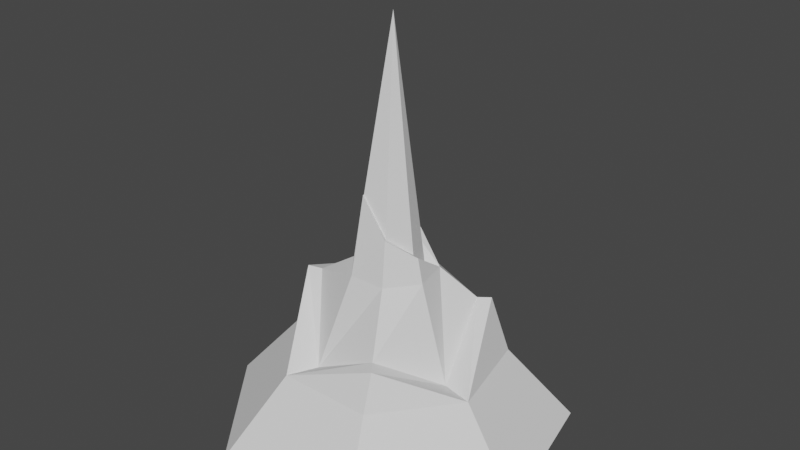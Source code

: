 # Source: EarthSpikes.blend  (saved by Blender 2.80.74; exported with 4.5.12 LTS)
import bpy
from mathutils import Matrix  # noqa: F401  (used for matrix-valued properties, if any)

bpy.ops.wm.read_factory_settings(use_empty=True)
scene = bpy.context.scene
scene.name = 'Scene'

# ---- collections
col_collection = bpy.data.collections.new('Collection'); scene.collection.children.link(col_collection)

# ---- world
world_world = bpy.data.worlds.new('World'); scene.world = world_world
world_world.use_nodes = True; world_world.node_tree.nodes.clear()
_N = world_world.node_tree.nodes; _L = world_world.node_tree.links
n0 = _N.new('ShaderNodeOutputWorld'); n0.name = 'World Output'; n0.location = (300, 300)
n1 = _N.new('ShaderNodeBackground'); n1.name = 'Background'; n1.location = (10, 300)
n1.inputs[0].default_value = (0.05088, 0.05088, 0.05088, 1.0)
_L.new(n1.outputs[0], n0.inputs[0])
n0.is_active_output = True
world_world.color = (0.05088, 0.05088, 0.05088)
world_world.use_sun_shadow = False
world_world.sun_shadow_jitter_overblur = 0.0

# ---- meshes
me_cylinder = bpy.data.meshes.new('Cylinder')
me_cylinder.from_pydata([(-6.962e-09, 0.7956, 0.03027), (-1.706e-08, 0.4992, 0.3675), (0.622, 0.4961, 0.03027), (0.3903, 0.3113, 0.3675), (0.7757, -0.177, 0.03027), (0.4867, -0.1111, 0.3675), (0.3452, -0.7168, 0.03027), (0.2166, -0.4498, 0.3675), (-0.3452, -0.7168, 0.03027), (-0.2166, -0.4498, 0.3675), (-0.7757, -0.177, 0.03027), (-0.4867, -0.1111, 0.3675), (-0.622, 0.4961, 0.03027), (-0.3903, 0.3113, 0.3675), (0.2774, 0.2212, 0.6325), (-8.367e-09, 0.3548, 0.3675), (0.3459, -0.07894, 0.3675), (0.1539, -0.3196, 0.5242), (-0.1539, -0.3196, 0.3675), (-0.3459, -0.07894, 0.6789), (-0.2774, 0.2212, 0.5656), (0.3271, 0.2598, 0.6325), (-1.706e-08, 0.4992, 0.3675), (0.4867, -0.1111, 0.3675), (0.1977, -0.3761, 0.5242), (-0.2166, -0.4498, 0.3675), (-0.4132, -0.0956, 0.6789), (-0.349, 0.2749, 0.5656), (0.151, 0.1204, 0.7799), (-1.619e-08, 0.1932, 0.7799), (0.1883, -0.04298, 0.7799), (0.08381, -0.174, 0.7799), (-0.08381, -0.174, 0.7799), (-0.1883, -0.04298, 0.7799), (-0.151, 0.1204, 0.7799), (0.1029, 0.08209, 0.7799), (-1.721e-08, 0.1317, 0.8972), (0.1284, -0.0293, 0.8903), (0.05712, -0.1186, 0.9738), (-0.05712, -0.1186, 1.14), (-0.1284, -0.0293, 0.9749), (-0.1029, 0.08209, 0.8816), (0.151, 0.1204, 0.7799), (0.0007953, 0.1766, 0.8972), (0.1612, -0.03922, 0.8903), (0.0649, -0.1335, 0.9738), (-0.05708, -0.1244, 1.14), (-0.1516, -0.03136, 0.9749), (-0.1278, 0.1032, 0.8816), (1.352e-07, -4.151e-08, 1.888)], [], [(0, 1, 3, 2), (2, 3, 5, 4), (4, 5, 7, 6), (6, 7, 9, 8), (8, 9, 11, 10), (9, 7, 24, 25), (10, 11, 13, 12), (12, 13, 1, 0), (0, 2, 4, 6, 8, 10, 12), (14, 15, 29, 28), (1, 13, 27, 22), (5, 3, 21, 23), (11, 9, 25, 26), (3, 1, 22, 21), (7, 5, 23, 24), (13, 11, 26, 27), (15, 14, 21, 22), (14, 16, 23, 21), (16, 17, 24, 23), (17, 18, 25, 24), (18, 19, 26, 25), (19, 20, 27, 26), (20, 15, 22, 27), (29, 34, 48, 43), (20, 19, 33, 34), (18, 17, 31, 32), (16, 14, 28, 30), (15, 20, 34, 29), (19, 18, 32, 33), (17, 16, 30, 31), (38, 37, 49), (33, 32, 46, 47), (31, 30, 44, 45), (28, 29, 43, 42), (34, 33, 47, 48), (32, 31, 45, 46), (30, 28, 42, 44), (36, 35, 42, 43), (35, 37, 44, 42), (37, 38, 45, 44), (38, 39, 46, 45), (39, 40, 47, 46), (40, 41, 48, 47), (41, 36, 43, 48), (35, 36, 49), (41, 40, 49), (39, 38, 49), (37, 35, 49), (36, 41, 49), (40, 39, 49)])
_uv = me_cylinder.uv_layers.new(name='UVMap')
_uv.uv.foreach_set('vector', [1.0, 0.5, 1.0, 1.0, 0.8571, 1.0, 0.8571, 0.5, 0.8571, 0.5, 0.8571, 1.0, 0.7143, 1.0, 0.7143, 0.5, 0.7143, 0.5, 0.7143, 1.0, 0.5714, 1.0, 0.5714, 0.5, 0.5714, 0.5, 0.5714, 1.0, 0.4286, 1.0, 0.4286, 0.5, 0.4286, 0.5, 0.4286, 1.0, 0.2857, 1.0, 0.2857, 0.5, 0.4286, 1.0, 0.5714, 1.0, 0.5714, 1.0, 0.4286, 1.0, 0.2857, 0.5, 0.2857, 1.0, 0.1429, 1.0, 0.1429, 0.5, 0.1429, 0.5, 0.1429, 1.0, 2.98e-08, 1.0, 2.98e-08, 0.5, 0.75, 0.49, 0.9376, 0.3996, 0.984, 0.1966, 0.8541, 0.03377, 0.6459, 0.03377, 0.516, 0.1966, 0.5624, 0.3996, 0.3927, 0.3638, 0.25, 0.4325, 0.25, 0.4325, 0.3927, 0.3638, 2.98e-08, 1.0, 0.1429, 1.0, 0.1429, 1.0, 2.98e-08, 1.0, 0.7143, 1.0, 0.8571, 1.0, 0.8571, 1.0, 0.7143, 1.0, 0.2857, 1.0, 0.4286, 1.0, 0.4286, 1.0, 0.2857, 1.0, 0.8571, 1.0, 1.0, 1.0, 1.0, 1.0, 0.8571, 1.0, 0.5714, 1.0, 0.7143, 1.0, 0.7143, 1.0, 0.5714, 1.0, 0.1429, 1.0, 0.2857, 1.0, 0.2857, 1.0, 0.1429, 1.0, 0.25, 0.4325, 0.3927, 0.3638, 0.4376, 0.3996, 0.25, 0.49, 0.3927, 0.3638, 0.4279, 0.2094, 0.484, 0.1966, 0.4376, 0.3996, 0.4279, 0.2094, 0.3292, 0.08558, 0.3541, 0.03377, 0.484, 0.1966, 0.3292, 0.08558, 0.1708, 0.08558, 0.1459, 0.03377, 0.3541, 0.03377, 0.1708, 0.08558, 0.07208, 0.2094, 0.01602, 0.1966, 0.1459, 0.03377, 0.07208, 0.2094, 0.1073, 0.3638, 0.06236, 0.3996, 0.01602, 0.1966, 0.1073, 0.3638, 0.25, 0.4325, 0.25, 0.49, 0.06236, 0.3996, 0.25, 0.4325, 0.1073, 0.3638, 0.1073, 0.3638, 0.25, 0.4325, 0.1073, 0.3638, 0.07208, 0.2094, 0.07208, 0.2094, 0.1073, 0.3638, 0.1708, 0.08558, 0.3292, 0.08558, 0.3292, 0.08558, 0.1708, 0.08558, 0.4279, 0.2094, 0.3927, 0.3638, 0.3927, 0.3638, 0.4279, 0.2094, 0.25, 0.4325, 0.1073, 0.3638, 0.1073, 0.3638, 0.25, 0.4325, 0.07208, 0.2094, 0.1708, 0.08558, 0.1708, 0.08558, 0.07208, 0.2094, 0.3292, 0.08558, 0.4279, 0.2094, 0.4279, 0.2094, 0.3292, 0.08558, 0.304, 0.1379, 0.3713, 0.2223, 0.304, 0.1379, 0.07208, 0.2094, 0.1708, 0.08558, 0.1708, 0.08558, 0.07208, 0.2094, 0.3292, 0.08558, 0.4279, 0.2094, 0.4279, 0.2094, 0.3292, 0.08558, 0.3927, 0.3638, 0.25, 0.4325, 0.25, 0.4325, 0.3927, 0.3638, 0.1073, 0.3638, 0.07208, 0.2094, 0.07208, 0.2094, 0.1073, 0.3638, 0.1708, 0.08558, 0.3292, 0.08558, 0.3292, 0.08558, 0.1708, 0.08558, 0.4279, 0.2094, 0.3927, 0.3638, 0.3927, 0.3638, 0.4279, 0.2094, 0.25, 0.3744, 0.3473, 0.3276, 0.3927, 0.3638, 0.25, 0.4325, 0.3473, 0.3276, 0.3713, 0.2223, 0.4279, 0.2094, 0.3927, 0.3638, 0.3713, 0.2223, 0.304, 0.1379, 0.3292, 0.08558, 0.4279, 0.2094, 0.304, 0.1379, 0.196, 0.1379, 0.1708, 0.08558, 0.3292, 0.08558, 0.196, 0.1379, 0.1287, 0.2223, 0.07208, 0.2094, 0.1708, 0.08558, 0.1287, 0.2223, 0.1527, 0.3276, 0.1073, 0.3638, 0.07208, 0.2094, 0.1527, 0.3276, 0.25, 0.3744, 0.25, 0.4325, 0.1073, 0.3638, 0.3473, 0.3276, 0.25, 0.3744, 0.3473, 0.3276, 0.1527, 0.3276, 0.1287, 0.2223, 0.1527, 0.3276, 0.196, 0.1379, 0.304, 0.1379, 0.196, 0.1379, 0.3713, 0.2223, 0.3473, 0.3276, 0.3713, 0.2223, 0.25, 0.3744, 0.1527, 0.3276, 0.25, 0.3744, 0.1287, 0.2223, 0.196, 0.1379, 0.1287, 0.2223])
me_cylinder.use_remesh_preserve_volume = False
me_cylinder.use_remesh_preserve_attributes = False
me_cylinder.use_mirror_vertex_groups = False
me_cylinder.update()

# ---- objects
ob_cylinder = bpy.data.objects.new('Cylinder', me_cylinder)

# ---- transforms, parenting, visibility, modifiers, constraints
ob_cylinder.location = (0.0, 0.0, 0.0)
ob_cylinder.lineart.crease_threshold = 0.0

# ---- collection membership
col_collection.objects.link(ob_cylinder)

# ---- scene / render settings (as saved in the file)
scene.frame_start = 1; scene.frame_end = 250; scene.frame_set(1)
scene.render.engine = 'BLENDER_EEVEE_NEXT'
scene.cycles.use_denoising = False
scene.cycles.samples = 128
scene.cycles.sampling_pattern = 'TABULATED_SOBOL'
scene.cycles.use_adaptive_sampling = False
scene.cycles.use_light_tree = False
scene.view_settings.view_transform = 'Filmic'
bpy.context.view_layer.update()

# ---- added for rendering (the .blend has no active camera and no usable light): camera, sun
cam_auto = bpy.data.cameras.new('AutoCamera')
cam_auto.lens = 50.0
cam_auto.sensor_width = 36.0
cam_auto.clip_end = 1000.0
ob_auto_camera = bpy.data.objects.new('AutoCamera', cam_auto)
scene.collection.objects.link(ob_auto_camera)
ob_auto_camera.location = (2.64064, -3.12938, 3.07172)
ob_auto_camera.rotation_euler = (1.09748, -7.21219e-08, 0.694738)
scene.camera = ob_auto_camera
light_auto_sun = bpy.data.lights.new('AutoSun', 'SUN')
light_auto_sun.energy = 3.0
light_auto_sun.angle = 0.0523599
ob_auto_sun = bpy.data.objects.new('AutoSun', light_auto_sun)
scene.collection.objects.link(ob_auto_sun)
ob_auto_sun.rotation_euler = (0.872665, 0.174533, 0.523599)
bpy.context.view_layer.update()
